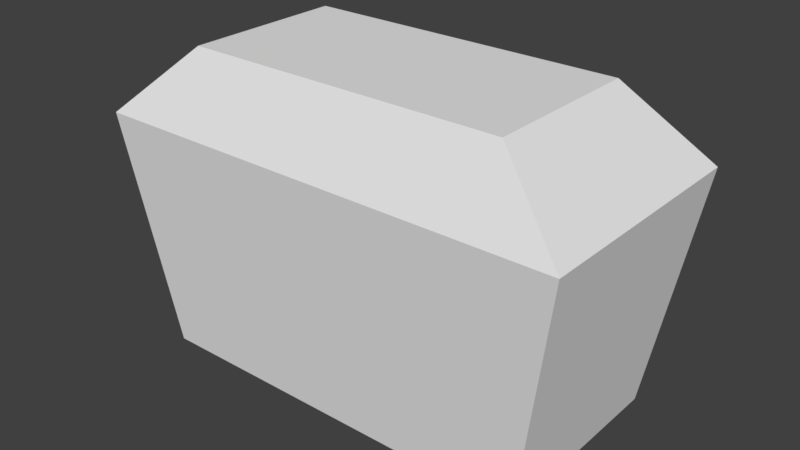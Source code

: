 # Source: Coffre.blend  (saved by Blender 2.79.0; exported with 4.5.12 LTS)
import bpy
from mathutils import Matrix  # noqa: F401  (used for matrix-valued properties, if any)

bpy.ops.wm.read_factory_settings(use_empty=True)
scene = bpy.context.scene
scene.name = 'Scene'

# ---- collections
col_collection_1 = bpy.data.collections.new('Collection 1'); scene.collection.children.link(col_collection_1)

# ---- materials (node trees are filled in below, after node groups)
mat_material = bpy.data.materials.new('Material')
mat_material.alpha_threshold = 0.0
mat_material.use_transparent_shadow = False
mat_material.roughness = 0.5
mat_material.line_color = (0.0, 0.0, 0.0, 1.0)

# ---- material node trees

# ---- world
world_world = bpy.data.worlds.new('World'); scene.world = world_world
world_world.color = (0.05088, 0.05088, 0.05088)
world_world.use_sun_shadow = False
world_world.sun_shadow_jitter_overblur = 0.0
world_world.cycles.sampling_method = 'MANUAL'

# ---- meshes
me_cube_001 = bpy.data.meshes.new('Cube.001')
me_cube_001.from_pydata([(1.353, 0.6764, 1.836), (1.353, -0.6764, 1.836), (-1.353, -0.6764, 1.836), (-1.353, 0.6764, 1.836), (2.0, 1.0, 3.0), (2.0, -1.0, 3.0), (-2.0, -1.0, 3.0), (-2.0, 1.0, 3.0), (-1.669, 0.8347, 7.0), (-1.669, -0.8347, 7.0), (1.669, -0.8347, 7.0), (1.669, 0.8347, 7.0), (-2.0, 1.0, 3.0), (-2.0, -1.0, 3.0), (2.0, -1.0, 3.0), (2.0, 1.0, 3.0)], [], [(0, 1, 2, 3), (0, 4, 5, 1), (1, 5, 6, 2), (2, 6, 7, 3), (4, 0, 3, 7), (8, 9, 10, 11), (8, 12, 13, 9), (9, 13, 14, 10), (10, 14, 15, 11), (12, 8, 11, 15), (4, 15, 14, 5), (4, 7, 12, 15), (5, 14, 13, 6), (6, 13, 12, 7)])
me_cube_001.materials.append(mat_material)
me_cube_001.use_remesh_preserve_volume = False
me_cube_001.use_remesh_preserve_attributes = False
me_cube_001.use_mirror_vertex_groups = False
me_cube_001.update()

# ---- objects
ob_cube_001 = bpy.data.objects.new('Cube.001', me_cube_001)

# ---- transforms, parenting, visibility, modifiers, constraints
ob_cube_001.location = (0.0, 0.0, 3.5)
ob_cube_001.rotation_euler = (0.0, 3.142, 0.0)
ob_cube_001.scale = (1.0, 1.0, 0.5)
ob_cube_001.lock_rotations_4d = False
ob_cube_001.empty_display_type = 'ARROWS'
ob_cube_001.lineart.crease_threshold = 0.0

# ---- collection membership
col_collection_1.objects.link(ob_cube_001)

# ---- scene / render settings (as saved in the file)
scene.frame_start = 1; scene.frame_end = 250; scene.frame_set(1)
scene.render.engine = 'BLENDER_EEVEE_NEXT'
scene.render.resolution_percentage = 50
scene.render.dither_intensity = 0.0
scene.cycles.use_denoising = False
scene.cycles.samples = 128
scene.cycles.sampling_pattern = 'TABULATED_SOBOL'
scene.cycles.use_adaptive_sampling = False
scene.cycles.use_light_tree = False
scene.cycles.blur_glossy = 0.0
scene.cycles.sample_clamp_indirect = 0.0
scene.view_settings.view_transform = 'Standard'
bpy.context.view_layer.update()

# ---- added for rendering (the .blend has no active camera and no usable light): camera, sun
cam_auto = bpy.data.cameras.new('AutoCamera')
cam_auto.lens = 50.0
cam_auto.sensor_width = 36.0
cam_auto.clip_end = 1000.0
ob_auto_camera = bpy.data.objects.new('AutoCamera', cam_auto)
scene.collection.objects.link(ob_auto_camera)
ob_auto_camera.location = (4.77796, -5.73355, 5.11349)
ob_auto_camera.rotation_euler = (1.09748, -7.21219e-08, 0.694738)
scene.camera = ob_auto_camera
light_auto_sun = bpy.data.lights.new('AutoSun', 'SUN')
light_auto_sun.energy = 3.0
light_auto_sun.angle = 0.0523599
ob_auto_sun = bpy.data.objects.new('AutoSun', light_auto_sun)
scene.collection.objects.link(ob_auto_sun)
ob_auto_sun.rotation_euler = (0.872665, 0.174533, 0.523599)
bpy.context.view_layer.update()

